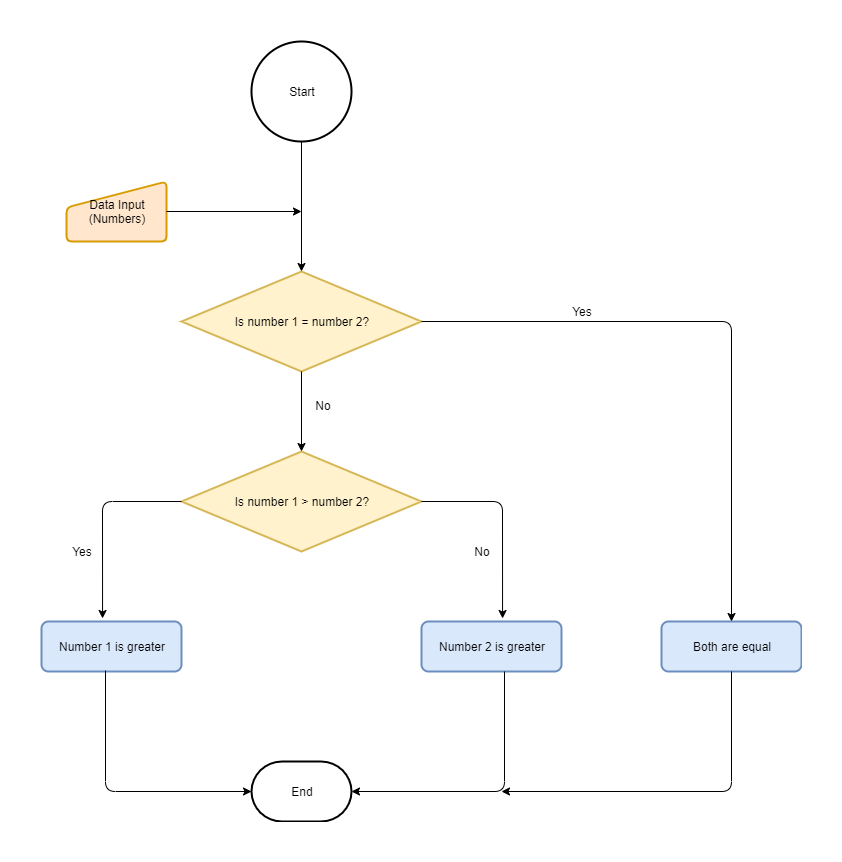

The diagram above was exported from draw.io. Its source (the exported page's mxGraphModel, read from the mxfile embedded in the PNG):
<mxGraphModel dx="1182" dy="764" grid="1" gridSize="10" guides="1" tooltips="1" connect="1" arrows="1" fold="1" page="1" pageScale="1" pageWidth="850" pageHeight="1100" math="0" shadow="0">
  <root>
    <mxCell id="0" />
    <mxCell id="1" parent="0" />
    <mxCell id="pinOzN7rt_jVoRyq0icz-5" value="Start" style="strokeWidth=2;html=1;shape=mxgraph.flowchart.start_2;whiteSpace=wrap;" parent="1" vertex="1">
      <mxGeometry x="290" y="40" width="100" height="100" as="geometry" />
    </mxCell>
    <mxCell id="pinOzN7rt_jVoRyq0icz-6" value="Data Input (Numbers)" style="html=1;strokeWidth=2;shape=manualInput;whiteSpace=wrap;rounded=1;size=26;arcSize=11;fillColor=#ffe6cc;strokeColor=#d79b00;" parent="1" vertex="1">
      <mxGeometry x="105" y="180" width="100" height="60" as="geometry" />
    </mxCell>
    <mxCell id="pinOzN7rt_jVoRyq0icz-7" value="Is number 1 &amp;gt; number 2?" style="strokeWidth=2;html=1;shape=mxgraph.flowchart.decision;whiteSpace=wrap;fillColor=#fff2cc;strokeColor=#d6b656;" parent="1" vertex="1">
      <mxGeometry x="220" y="450" width="240" height="100" as="geometry" />
    </mxCell>
    <mxCell id="pinOzN7rt_jVoRyq0icz-13" value="Number 1 is greater" style="rounded=1;whiteSpace=wrap;html=1;absoluteArcSize=1;arcSize=14;strokeWidth=2;fillColor=#dae8fc;strokeColor=#6c8ebf;" parent="1" vertex="1">
      <mxGeometry x="80" y="620" width="140" height="50" as="geometry" />
    </mxCell>
    <mxCell id="pinOzN7rt_jVoRyq0icz-14" value="Is number 1 = number 2?" style="strokeWidth=2;html=1;shape=mxgraph.flowchart.decision;whiteSpace=wrap;fillColor=#fff2cc;strokeColor=#d6b656;" parent="1" vertex="1">
      <mxGeometry x="220" y="270" width="240" height="100" as="geometry" />
    </mxCell>
    <mxCell id="pinOzN7rt_jVoRyq0icz-15" value="Number 2 is greater" style="rounded=1;whiteSpace=wrap;html=1;absoluteArcSize=1;arcSize=14;strokeWidth=2;fillColor=#dae8fc;strokeColor=#6c8ebf;" parent="1" vertex="1">
      <mxGeometry x="460" y="620" width="140" height="50" as="geometry" />
    </mxCell>
    <mxCell id="pinOzN7rt_jVoRyq0icz-16" value="Both are equal" style="rounded=1;whiteSpace=wrap;html=1;absoluteArcSize=1;arcSize=14;strokeWidth=2;fillColor=#dae8fc;strokeColor=#6c8ebf;" parent="1" vertex="1">
      <mxGeometry x="700" y="620" width="140" height="50" as="geometry" />
    </mxCell>
    <mxCell id="pinOzN7rt_jVoRyq0icz-17" value="End" style="strokeWidth=2;html=1;shape=mxgraph.flowchart.terminator;whiteSpace=wrap;" parent="1" vertex="1">
      <mxGeometry x="290" y="760" width="100" height="60" as="geometry" />
    </mxCell>
    <mxCell id="pinOzN7rt_jVoRyq0icz-18" value="" style="endArrow=classic;html=1;exitX=1;exitY=0.5;exitDx=0;exitDy=0;exitPerimeter=0;entryX=0.5;entryY=0;entryDx=0;entryDy=0;" parent="1" source="pinOzN7rt_jVoRyq0icz-14" target="pinOzN7rt_jVoRyq0icz-16" edge="1">
      <mxGeometry width="50" height="50" relative="1" as="geometry">
        <mxPoint x="630" y="330" as="sourcePoint" />
        <mxPoint x="680" y="280" as="targetPoint" />
        <Array as="points">
          <mxPoint x="770" y="320" />
        </Array>
      </mxGeometry>
    </mxCell>
    <mxCell id="pinOzN7rt_jVoRyq0icz-19" value="" style="endArrow=classic;html=1;exitX=0.5;exitY=1;exitDx=0;exitDy=0;" parent="1" source="pinOzN7rt_jVoRyq0icz-16" edge="1">
      <mxGeometry width="50" height="50" relative="1" as="geometry">
        <mxPoint x="660" y="830" as="sourcePoint" />
        <mxPoint x="540" y="790" as="targetPoint" />
        <Array as="points">
          <mxPoint x="770" y="790" />
        </Array>
      </mxGeometry>
    </mxCell>
    <mxCell id="pinOzN7rt_jVoRyq0icz-20" value="" style="endArrow=classic;html=1;exitX=0.5;exitY=1;exitDx=0;exitDy=0;exitPerimeter=0;entryX=0.5;entryY=0;entryDx=0;entryDy=0;entryPerimeter=0;" parent="1" source="pinOzN7rt_jVoRyq0icz-5" target="pinOzN7rt_jVoRyq0icz-14" edge="1">
      <mxGeometry width="50" height="50" relative="1" as="geometry">
        <mxPoint x="460" y="240" as="sourcePoint" />
        <mxPoint x="510" y="190" as="targetPoint" />
      </mxGeometry>
    </mxCell>
    <mxCell id="pinOzN7rt_jVoRyq0icz-21" value="" style="endArrow=classic;html=1;exitX=1;exitY=0.5;exitDx=0;exitDy=0;" parent="1" source="pinOzN7rt_jVoRyq0icz-6" edge="1">
      <mxGeometry width="50" height="50" relative="1" as="geometry">
        <mxPoint x="240" y="250" as="sourcePoint" />
        <mxPoint x="340" y="210" as="targetPoint" />
      </mxGeometry>
    </mxCell>
    <mxCell id="pinOzN7rt_jVoRyq0icz-23" value="" style="endArrow=classic;html=1;exitX=0;exitY=0.5;exitDx=0;exitDy=0;exitPerimeter=0;entryX=0.436;entryY=-0.06;entryDx=0;entryDy=0;entryPerimeter=0;" parent="1" source="pinOzN7rt_jVoRyq0icz-7" target="pinOzN7rt_jVoRyq0icz-13" edge="1">
      <mxGeometry width="50" height="50" relative="1" as="geometry">
        <mxPoint x="130" y="580" as="sourcePoint" />
        <mxPoint x="180" y="530" as="targetPoint" />
        <Array as="points">
          <mxPoint x="141" y="500" />
        </Array>
      </mxGeometry>
    </mxCell>
    <mxCell id="pinOzN7rt_jVoRyq0icz-24" value="" style="endArrow=classic;html=1;exitX=1;exitY=0.5;exitDx=0;exitDy=0;exitPerimeter=0;entryX=0.579;entryY=-0.06;entryDx=0;entryDy=0;entryPerimeter=0;" parent="1" source="pinOzN7rt_jVoRyq0icz-7" target="pinOzN7rt_jVoRyq0icz-15" edge="1">
      <mxGeometry width="50" height="50" relative="1" as="geometry">
        <mxPoint x="520" y="560" as="sourcePoint" />
        <mxPoint x="570" y="510" as="targetPoint" />
        <Array as="points">
          <mxPoint x="541" y="500" />
        </Array>
      </mxGeometry>
    </mxCell>
    <mxCell id="pinOzN7rt_jVoRyq0icz-25" value="" style="endArrow=classic;html=1;exitX=0.457;exitY=0.98;exitDx=0;exitDy=0;exitPerimeter=0;entryX=0;entryY=0.5;entryDx=0;entryDy=0;entryPerimeter=0;" parent="1" source="pinOzN7rt_jVoRyq0icz-13" target="pinOzN7rt_jVoRyq0icz-17" edge="1">
      <mxGeometry width="50" height="50" relative="1" as="geometry">
        <mxPoint x="190" y="800" as="sourcePoint" />
        <mxPoint x="240" y="750" as="targetPoint" />
        <Array as="points">
          <mxPoint x="144" y="790" />
        </Array>
      </mxGeometry>
    </mxCell>
    <mxCell id="pinOzN7rt_jVoRyq0icz-26" value="" style="endArrow=classic;html=1;exitX=0.593;exitY=1;exitDx=0;exitDy=0;exitPerimeter=0;entryX=1;entryY=0.5;entryDx=0;entryDy=0;entryPerimeter=0;" parent="1" source="pinOzN7rt_jVoRyq0icz-15" target="pinOzN7rt_jVoRyq0icz-17" edge="1">
      <mxGeometry width="50" height="50" relative="1" as="geometry">
        <mxPoint x="540" y="780" as="sourcePoint" />
        <mxPoint x="560" y="750" as="targetPoint" />
        <Array as="points">
          <mxPoint x="543" y="790" />
        </Array>
      </mxGeometry>
    </mxCell>
    <mxCell id="pinOzN7rt_jVoRyq0icz-27" value="Yes" style="text;html=1;strokeColor=none;fillColor=none;align=center;verticalAlign=middle;whiteSpace=wrap;rounded=0;" parent="1" vertex="1">
      <mxGeometry x="600" y="300" width="40" height="20" as="geometry" />
    </mxCell>
    <mxCell id="pinOzN7rt_jVoRyq0icz-32" value="Yes" style="text;html=1;strokeColor=none;fillColor=none;align=center;verticalAlign=middle;whiteSpace=wrap;rounded=0;" parent="1" vertex="1">
      <mxGeometry x="100" y="540" width="40" height="20" as="geometry" />
    </mxCell>
    <mxCell id="pinOzN7rt_jVoRyq0icz-33" value="No" style="text;html=1;strokeColor=none;fillColor=none;align=center;verticalAlign=middle;whiteSpace=wrap;rounded=0;" parent="1" vertex="1">
      <mxGeometry x="500" y="540" width="40" height="20" as="geometry" />
    </mxCell>
    <mxCell id="pinOzN7rt_jVoRyq0icz-34" value="" style="endArrow=classic;html=1;exitX=0.5;exitY=1;exitDx=0;exitDy=0;exitPerimeter=0;entryX=0.5;entryY=0;entryDx=0;entryDy=0;entryPerimeter=0;" parent="1" source="pinOzN7rt_jVoRyq0icz-14" target="pinOzN7rt_jVoRyq0icz-7" edge="1">
      <mxGeometry width="50" height="50" relative="1" as="geometry">
        <mxPoint x="320" y="430" as="sourcePoint" />
        <mxPoint x="370" y="380" as="targetPoint" />
      </mxGeometry>
    </mxCell>
    <mxCell id="pinOzN7rt_jVoRyq0icz-35" value="No" style="text;html=1;strokeColor=none;fillColor=none;align=center;verticalAlign=middle;whiteSpace=wrap;rounded=0;" parent="1" vertex="1">
      <mxGeometry x="341" y="394" width="40" height="20" as="geometry" />
    </mxCell>
  </root>
</mxGraphModel>